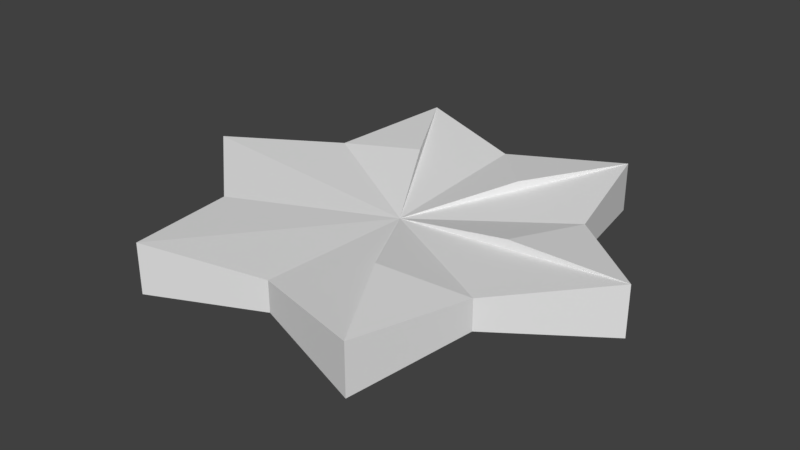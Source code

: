 # Source: porttal_test.blend  (saved by Blender 2.77.0; exported with 4.5.12 LTS)
import bpy
from mathutils import Matrix  # noqa: F401  (used for matrix-valued properties, if any)

bpy.ops.wm.read_factory_settings(use_empty=True)
scene = bpy.context.scene
scene.name = 'Scene'

# ---- collections
col_collection_1 = bpy.data.collections.new('Collection 1'); scene.collection.children.link(col_collection_1)

# ---- materials (node trees are filled in below, after node groups)
mat_portal = bpy.data.materials.new('portal')
mat_portal.alpha_threshold = 0.0
mat_portal.use_transparent_shadow = False
mat_portal.roughness = 0.5

# ---- material node trees

# ---- world
world_world = bpy.data.worlds.new('World'); scene.world = world_world
world_world.color = (0.05088, 0.05088, 0.05088)
world_world.use_sun_shadow = False
world_world.sun_shadow_jitter_overblur = 0.0
world_world.cycles.sampling_method = 'MANUAL'

# ---- meshes
me_cylinder_002 = bpy.data.meshes.new('Cylinder.002')
me_cylinder_002.from_pydata([(8.838e-08, 2.374, -0.2189), (8.838e-08, 2.374, 0.2189), (2.056, 1.187, -0.2189), (2.056, 1.187, 0.2189), (2.056, -1.187, -0.2189), (2.056, -1.187, 0.2189), (-1.192e-07, -2.374, -0.2189), (-1.192e-07, -2.374, 0.2189), (-2.056, -1.187, -0.2189), (-2.056, -1.187, 0.2189), (-2.056, 1.187, -0.2189), (-2.056, 1.187, 0.2189), (-1.435e-07, -2.069e-07, 0.0964), (-1.435e-07, -2.069e-07, -0.0964), (-1.684, -2.917, -0.3586), (-1.684, -2.917, 0.3586), (-3.368, 2.493e-08, -0.3586), (-3.368, 2.493e-08, 0.3586), (-1.684, 2.917, -0.3586), (-1.684, 2.917, 0.3586), (1.684, 2.917, -0.3586), (1.684, 2.917, 0.3586), (3.368, -9.099e-08, -0.3586), (3.368, -2.069e-07, 0.3586), (1.684, -2.917, -0.3586), (1.684, -2.917, 0.3586), (0.8421, 1.459, -0.3586), (0.8421, 1.459, 0.3586), (1.684, -2.069e-07, 0.3586), (0.8421, -1.459, 0.3586), (-0.8421, -1.459, -0.3586), (-1.684, -9.099e-08, -0.3586), (-0.8421, 1.459, -0.3586), (-0.8421, 1.459, 0.3586)], [], [(20, 21, 3, 2), (22, 23, 5, 4), (24, 25, 7, 6), (14, 15, 9, 8), (12, 5, 23, 28), (16, 17, 11, 10), (18, 19, 1, 0), (16, 10, 13, 31), (12, 7, 25, 29), (12, 9, 15), (14, 8, 13, 30), (22, 4, 13), (18, 0, 13, 32), (20, 2, 13, 26), (24, 6, 13), (12, 3, 21, 27), (12, 1, 19, 33), (12, 11, 17), (29, 25, 5, 12), (28, 23, 3, 12), (27, 21, 1, 12), (33, 19, 11, 12), (6, 7, 15, 14), (9, 12, 17), (7, 12, 15), (8, 9, 17, 16), (4, 5, 25, 24), (4, 24, 13), (2, 22, 13), (2, 3, 23, 22), (0, 1, 21, 20), (13, 0, 20), (32, 13, 10, 18), (31, 13, 8, 16), (30, 13, 6, 14), (10, 11, 19, 18)])
me_cylinder_002.materials.append(mat_portal)
me_cylinder_002.use_remesh_preserve_volume = False
me_cylinder_002.use_remesh_preserve_attributes = False
me_cylinder_002.use_mirror_vertex_groups = False
me_cylinder_002.update()

# ---- objects
ob_cylinder = bpy.data.objects.new('Cylinder', me_cylinder_002)

# ---- transforms, parenting, visibility, modifiers, constraints
ob_cylinder.location = (0.0, 0.0, 0.0)
ob_cylinder.lineart.crease_threshold = 0.0

# ---- collection membership
col_collection_1.objects.link(ob_cylinder)

# ---- scene / render settings (as saved in the file)
scene.frame_start = 1; scene.frame_end = 250; scene.frame_set(1)
scene.render.engine = 'BLENDER_EEVEE_NEXT'
scene.render.resolution_percentage = 50
scene.render.dither_intensity = 0.0
scene.cycles.use_denoising = False
scene.cycles.samples = 128
scene.cycles.sampling_pattern = 'TABULATED_SOBOL'
scene.cycles.light_sampling_threshold = 0.0
scene.cycles.use_adaptive_sampling = False
scene.cycles.use_light_tree = False
scene.cycles.blur_glossy = 0.0
scene.cycles.sample_clamp_indirect = 0.0
scene.view_settings.view_transform = 'Standard'
bpy.context.view_layer.update()

# ---- added for rendering (the .blend has no active camera and no usable light): camera, sun
cam_auto = bpy.data.cameras.new('AutoCamera')
cam_auto.lens = 50.0
cam_auto.sensor_width = 36.0
cam_auto.clip_end = 1000.0
ob_auto_camera = bpy.data.objects.new('AutoCamera', cam_auto)
scene.collection.objects.link(ob_auto_camera)
ob_auto_camera.location = (8.2721, -9.92652, 6.61768)
ob_auto_camera.rotation_euler = (1.09748, -7.21219e-08, 0.694738)
scene.camera = ob_auto_camera
light_auto_sun = bpy.data.lights.new('AutoSun', 'SUN')
light_auto_sun.energy = 3.0
light_auto_sun.angle = 0.0523599
ob_auto_sun = bpy.data.objects.new('AutoSun', light_auto_sun)
scene.collection.objects.link(ob_auto_sun)
ob_auto_sun.rotation_euler = (0.872665, 0.174533, 0.523599)
bpy.context.view_layer.update()
